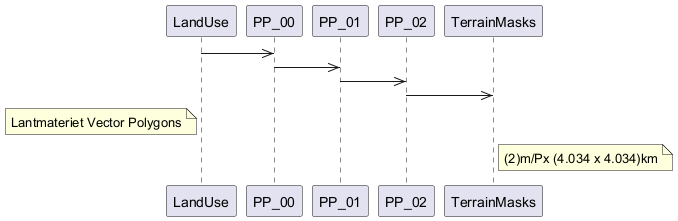

The diagram above was rendered by PlantUML. Its source (embedded in the PNG):
@startuml
participant LandUse as "LandUse"
participant PP_00 as "PP_00"
participant PP_01 as "PP_01"
participant PP_02 as "PP_02"
participant TerrainMasks as "TerrainMasks"
LandUse ->> PP_00: 
PP_00 ->> PP_01: 
PP_01 ->> PP_02: 
PP_02 ->> TerrainMasks: 
note left of LandUse: Lantmateriet Vector Polygons
note right of TerrainMasks: (2)m/Px (4.034 x 4.034)km
@enduml